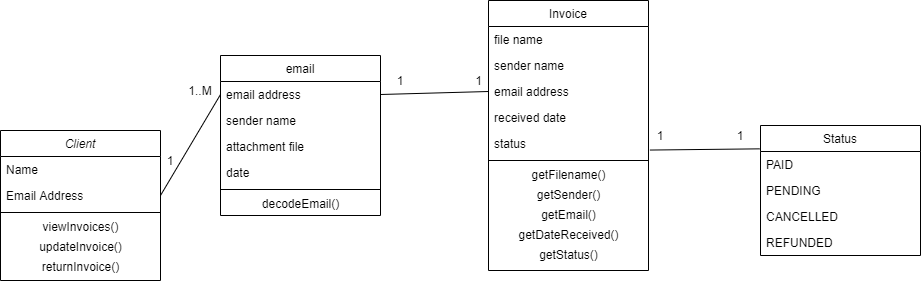

The diagram above was exported from draw.io. Its source (the exported page's mxGraphModel, read from the mxfile embedded in the PNG):
<mxGraphModel dx="824" dy="865" grid="1" gridSize="10" guides="1" tooltips="1" connect="1" arrows="1" fold="1" page="1" pageScale="1" pageWidth="827" pageHeight="1169" math="0" shadow="0">
  <root>
    <mxCell id="WIyWlLk6GJQsqaUBKTNV-0" />
    <mxCell id="WIyWlLk6GJQsqaUBKTNV-1" parent="WIyWlLk6GJQsqaUBKTNV-0" />
    <mxCell id="zkfFHV4jXpPFQw0GAbJ--17" value="Invoice" style="swimlane;fontStyle=0;align=center;verticalAlign=top;childLayout=stackLayout;horizontal=1;startSize=26;horizontalStack=0;resizeParent=1;resizeLast=0;collapsible=1;marginBottom=0;rounded=0;shadow=0;strokeWidth=1;" parent="WIyWlLk6GJQsqaUBKTNV-1" vertex="1">
      <mxGeometry x="508" y="120" width="160" height="270" as="geometry">
        <mxRectangle x="550" y="140" width="160" height="26" as="alternateBounds" />
      </mxGeometry>
    </mxCell>
    <mxCell id="zkfFHV4jXpPFQw0GAbJ--18" value="file name" style="text;align=left;verticalAlign=top;spacingLeft=4;spacingRight=4;overflow=hidden;rotatable=0;points=[[0,0.5],[1,0.5]];portConstraint=eastwest;" parent="zkfFHV4jXpPFQw0GAbJ--17" vertex="1">
      <mxGeometry y="26" width="160" height="26" as="geometry" />
    </mxCell>
    <mxCell id="zkfFHV4jXpPFQw0GAbJ--19" value="sender name" style="text;align=left;verticalAlign=top;spacingLeft=4;spacingRight=4;overflow=hidden;rotatable=0;points=[[0,0.5],[1,0.5]];portConstraint=eastwest;rounded=0;shadow=0;html=0;" parent="zkfFHV4jXpPFQw0GAbJ--17" vertex="1">
      <mxGeometry y="52" width="160" height="26" as="geometry" />
    </mxCell>
    <mxCell id="zkfFHV4jXpPFQw0GAbJ--20" value="email address" style="text;align=left;verticalAlign=top;spacingLeft=4;spacingRight=4;overflow=hidden;rotatable=0;points=[[0,0.5],[1,0.5]];portConstraint=eastwest;rounded=0;shadow=0;html=0;" parent="zkfFHV4jXpPFQw0GAbJ--17" vertex="1">
      <mxGeometry y="78" width="160" height="26" as="geometry" />
    </mxCell>
    <mxCell id="zkfFHV4jXpPFQw0GAbJ--21" value="received date" style="text;align=left;verticalAlign=top;spacingLeft=4;spacingRight=4;overflow=hidden;rotatable=0;points=[[0,0.5],[1,0.5]];portConstraint=eastwest;rounded=0;shadow=0;html=0;" parent="zkfFHV4jXpPFQw0GAbJ--17" vertex="1">
      <mxGeometry y="104" width="160" height="26" as="geometry" />
    </mxCell>
    <mxCell id="zkfFHV4jXpPFQw0GAbJ--22" value="status" style="text;align=left;verticalAlign=top;spacingLeft=4;spacingRight=4;overflow=hidden;rotatable=0;points=[[0,0.5],[1,0.5]];portConstraint=eastwest;rounded=0;shadow=0;html=0;" parent="zkfFHV4jXpPFQw0GAbJ--17" vertex="1">
      <mxGeometry y="130" width="160" height="26" as="geometry" />
    </mxCell>
    <mxCell id="zkfFHV4jXpPFQw0GAbJ--23" value="" style="line;html=1;strokeWidth=1;align=left;verticalAlign=middle;spacingTop=-1;spacingLeft=3;spacingRight=3;rotatable=0;labelPosition=right;points=[];portConstraint=eastwest;" parent="zkfFHV4jXpPFQw0GAbJ--17" vertex="1">
      <mxGeometry y="156" width="160" height="8" as="geometry" />
    </mxCell>
    <mxCell id="zqHVicz2_tBkaz8SQCnV-10" value="getFilename()" style="text;html=1;align=center;verticalAlign=middle;resizable=0;points=[];autosize=1;" vertex="1" parent="zkfFHV4jXpPFQw0GAbJ--17">
      <mxGeometry y="164" width="160" height="20" as="geometry" />
    </mxCell>
    <mxCell id="zqHVicz2_tBkaz8SQCnV-11" value="getSender()" style="text;html=1;align=center;verticalAlign=middle;resizable=0;points=[];autosize=1;" vertex="1" parent="zkfFHV4jXpPFQw0GAbJ--17">
      <mxGeometry y="184" width="160" height="20" as="geometry" />
    </mxCell>
    <mxCell id="zqHVicz2_tBkaz8SQCnV-13" value="getEmail()" style="text;html=1;align=center;verticalAlign=middle;resizable=0;points=[];autosize=1;" vertex="1" parent="zkfFHV4jXpPFQw0GAbJ--17">
      <mxGeometry y="204" width="160" height="20" as="geometry" />
    </mxCell>
    <mxCell id="zqHVicz2_tBkaz8SQCnV-12" value="getDateReceived()" style="text;html=1;align=center;verticalAlign=middle;resizable=0;points=[];autosize=1;" vertex="1" parent="zkfFHV4jXpPFQw0GAbJ--17">
      <mxGeometry y="224" width="160" height="20" as="geometry" />
    </mxCell>
    <mxCell id="zqHVicz2_tBkaz8SQCnV-14" value="getStatus()" style="text;html=1;align=center;verticalAlign=middle;resizable=0;points=[];autosize=1;" vertex="1" parent="zkfFHV4jXpPFQw0GAbJ--17">
      <mxGeometry y="244" width="160" height="20" as="geometry" />
    </mxCell>
    <mxCell id="zqHVicz2_tBkaz8SQCnV-8" value="1" style="text;html=1;strokeColor=none;fillColor=none;align=center;verticalAlign=middle;whiteSpace=wrap;rounded=0;" vertex="1" parent="WIyWlLk6GJQsqaUBKTNV-1">
      <mxGeometry x="170" y="270" width="40" height="20" as="geometry" />
    </mxCell>
    <mxCell id="zqHVicz2_tBkaz8SQCnV-9" value="1..M" style="text;html=1;strokeColor=none;fillColor=none;align=center;verticalAlign=middle;whiteSpace=wrap;rounded=0;" vertex="1" parent="WIyWlLk6GJQsqaUBKTNV-1">
      <mxGeometry x="200" y="200" width="40" height="20" as="geometry" />
    </mxCell>
    <mxCell id="zqHVicz2_tBkaz8SQCnV-29" value="" style="endArrow=none;html=1;exitX=1;exitY=0.5;exitDx=0;exitDy=0;entryX=0;entryY=0.5;entryDx=0;entryDy=0;" edge="1" parent="WIyWlLk6GJQsqaUBKTNV-1" source="zkfFHV4jXpPFQw0GAbJ--14" target="zkfFHV4jXpPFQw0GAbJ--20">
      <mxGeometry width="50" height="50" relative="1" as="geometry">
        <mxPoint x="580" y="320" as="sourcePoint" />
        <mxPoint x="505" y="159" as="targetPoint" />
        <Array as="points" />
      </mxGeometry>
    </mxCell>
    <mxCell id="zqHVicz2_tBkaz8SQCnV-31" value="" style="endArrow=none;html=1;exitX=0;exitY=0.5;exitDx=0;exitDy=0;entryX=1;entryY=0.5;entryDx=0;entryDy=0;" edge="1" parent="WIyWlLk6GJQsqaUBKTNV-1" source="zkfFHV4jXpPFQw0GAbJ--14" target="zkfFHV4jXpPFQw0GAbJ--3">
      <mxGeometry width="50" height="50" relative="1" as="geometry">
        <mxPoint x="370" y="360" as="sourcePoint" />
        <mxPoint x="270" y="240" as="targetPoint" />
      </mxGeometry>
    </mxCell>
    <mxCell id="zqHVicz2_tBkaz8SQCnV-32" value="" style="endArrow=none;html=1;exitX=1.009;exitY=0.752;exitDx=0;exitDy=0;exitPerimeter=0;entryX=-0.006;entryY=-0.102;entryDx=0;entryDy=0;entryPerimeter=0;" edge="1" parent="WIyWlLk6GJQsqaUBKTNV-1" source="zkfFHV4jXpPFQw0GAbJ--22" target="zqHVicz2_tBkaz8SQCnV-23">
      <mxGeometry width="50" height="50" relative="1" as="geometry">
        <mxPoint x="660" y="290" as="sourcePoint" />
        <mxPoint x="710" y="240" as="targetPoint" />
      </mxGeometry>
    </mxCell>
    <mxCell id="zqHVicz2_tBkaz8SQCnV-33" value="1" style="text;html=1;strokeColor=none;fillColor=none;align=center;verticalAlign=middle;whiteSpace=wrap;rounded=0;" vertex="1" parent="WIyWlLk6GJQsqaUBKTNV-1">
      <mxGeometry x="400" y="190" width="40" height="20" as="geometry" />
    </mxCell>
    <mxCell id="zqHVicz2_tBkaz8SQCnV-34" value="1" style="text;html=1;align=center;verticalAlign=middle;resizable=0;points=[];autosize=1;" vertex="1" parent="WIyWlLk6GJQsqaUBKTNV-1">
      <mxGeometry x="488" y="190" width="20" height="20" as="geometry" />
    </mxCell>
    <mxCell id="zqHVicz2_tBkaz8SQCnV-35" value="1" style="text;html=1;strokeColor=none;fillColor=none;align=center;verticalAlign=middle;whiteSpace=wrap;rounded=0;" vertex="1" parent="WIyWlLk6GJQsqaUBKTNV-1">
      <mxGeometry x="660" y="245" width="40" height="20" as="geometry" />
    </mxCell>
    <mxCell id="zqHVicz2_tBkaz8SQCnV-22" value="Status" style="swimlane;fontStyle=0;align=center;verticalAlign=top;childLayout=stackLayout;horizontal=1;startSize=26;horizontalStack=0;resizeParent=1;resizeLast=0;collapsible=1;marginBottom=0;rounded=0;shadow=0;strokeWidth=1;" vertex="1" parent="WIyWlLk6GJQsqaUBKTNV-1">
      <mxGeometry x="780" y="245" width="160" height="130" as="geometry">
        <mxRectangle x="340" y="380" width="170" height="26" as="alternateBounds" />
      </mxGeometry>
    </mxCell>
    <mxCell id="zqHVicz2_tBkaz8SQCnV-23" value="PAID" style="text;align=left;verticalAlign=top;spacingLeft=4;spacingRight=4;overflow=hidden;rotatable=0;points=[[0,0.5],[1,0.5]];portConstraint=eastwest;" vertex="1" parent="zqHVicz2_tBkaz8SQCnV-22">
      <mxGeometry y="26" width="160" height="26" as="geometry" />
    </mxCell>
    <mxCell id="zqHVicz2_tBkaz8SQCnV-24" value="PENDING" style="text;align=left;verticalAlign=top;spacingLeft=4;spacingRight=4;overflow=hidden;rotatable=0;points=[[0,0.5],[1,0.5]];portConstraint=eastwest;" vertex="1" parent="zqHVicz2_tBkaz8SQCnV-22">
      <mxGeometry y="52" width="160" height="26" as="geometry" />
    </mxCell>
    <mxCell id="zqHVicz2_tBkaz8SQCnV-25" value="CANCELLED" style="text;align=left;verticalAlign=top;spacingLeft=4;spacingRight=4;overflow=hidden;rotatable=0;points=[[0,0.5],[1,0.5]];portConstraint=eastwest;" vertex="1" parent="zqHVicz2_tBkaz8SQCnV-22">
      <mxGeometry y="78" width="160" height="26" as="geometry" />
    </mxCell>
    <mxCell id="zqHVicz2_tBkaz8SQCnV-26" value="REFUNDED" style="text;align=left;verticalAlign=top;spacingLeft=4;spacingRight=4;overflow=hidden;rotatable=0;points=[[0,0.5],[1,0.5]];portConstraint=eastwest;" vertex="1" parent="zqHVicz2_tBkaz8SQCnV-22">
      <mxGeometry y="104" width="160" height="26" as="geometry" />
    </mxCell>
    <mxCell id="zqHVicz2_tBkaz8SQCnV-36" value="1" style="text;html=1;strokeColor=none;fillColor=none;align=center;verticalAlign=middle;whiteSpace=wrap;rounded=0;" vertex="1" parent="WIyWlLk6GJQsqaUBKTNV-1">
      <mxGeometry x="740" y="245" width="40" height="20" as="geometry" />
    </mxCell>
    <mxCell id="zkfFHV4jXpPFQw0GAbJ--0" value="Client" style="swimlane;fontStyle=2;align=center;verticalAlign=top;childLayout=stackLayout;horizontal=1;startSize=26;horizontalStack=0;resizeParent=1;resizeLast=0;collapsible=1;marginBottom=0;rounded=0;shadow=0;strokeWidth=1;" parent="WIyWlLk6GJQsqaUBKTNV-1" vertex="1">
      <mxGeometry x="20" y="250" width="160" height="150" as="geometry">
        <mxRectangle x="230" y="140" width="160" height="26" as="alternateBounds" />
      </mxGeometry>
    </mxCell>
    <mxCell id="zkfFHV4jXpPFQw0GAbJ--1" value="Name" style="text;align=left;verticalAlign=top;spacingLeft=4;spacingRight=4;overflow=hidden;rotatable=0;points=[[0,0.5],[1,0.5]];portConstraint=eastwest;" parent="zkfFHV4jXpPFQw0GAbJ--0" vertex="1">
      <mxGeometry y="26" width="160" height="26" as="geometry" />
    </mxCell>
    <mxCell id="zkfFHV4jXpPFQw0GAbJ--3" value="Email Address" style="text;align=left;verticalAlign=top;spacingLeft=4;spacingRight=4;overflow=hidden;rotatable=0;points=[[0,0.5],[1,0.5]];portConstraint=eastwest;rounded=0;shadow=0;html=0;" parent="zkfFHV4jXpPFQw0GAbJ--0" vertex="1">
      <mxGeometry y="52" width="160" height="26" as="geometry" />
    </mxCell>
    <mxCell id="zkfFHV4jXpPFQw0GAbJ--4" value="" style="line;html=1;strokeWidth=1;align=left;verticalAlign=middle;spacingTop=-1;spacingLeft=3;spacingRight=3;rotatable=0;labelPosition=right;points=[];portConstraint=eastwest;" parent="zkfFHV4jXpPFQw0GAbJ--0" vertex="1">
      <mxGeometry y="78" width="160" height="8" as="geometry" />
    </mxCell>
    <mxCell id="zqHVicz2_tBkaz8SQCnV-15" value="viewInvoices()" style="text;html=1;align=center;verticalAlign=middle;resizable=0;points=[];autosize=1;" vertex="1" parent="zkfFHV4jXpPFQw0GAbJ--0">
      <mxGeometry y="86" width="160" height="20" as="geometry" />
    </mxCell>
    <mxCell id="zqHVicz2_tBkaz8SQCnV-17" value="updateInvoice()" style="text;html=1;align=center;verticalAlign=middle;resizable=0;points=[];autosize=1;" vertex="1" parent="zkfFHV4jXpPFQw0GAbJ--0">
      <mxGeometry y="106" width="160" height="20" as="geometry" />
    </mxCell>
    <mxCell id="zqHVicz2_tBkaz8SQCnV-20" value="returnInvoice()" style="text;html=1;align=center;verticalAlign=middle;resizable=0;points=[];autosize=1;" vertex="1" parent="zkfFHV4jXpPFQw0GAbJ--0">
      <mxGeometry y="126" width="160" height="20" as="geometry" />
    </mxCell>
    <mxCell id="zkfFHV4jXpPFQw0GAbJ--13" value="email" style="swimlane;fontStyle=0;align=center;verticalAlign=top;childLayout=stackLayout;horizontal=1;startSize=26;horizontalStack=0;resizeParent=1;resizeLast=0;collapsible=1;marginBottom=0;rounded=0;shadow=0;strokeWidth=1;" parent="WIyWlLk6GJQsqaUBKTNV-1" vertex="1">
      <mxGeometry x="240" y="175" width="160" height="160" as="geometry">
        <mxRectangle x="340" y="380" width="170" height="26" as="alternateBounds" />
      </mxGeometry>
    </mxCell>
    <mxCell id="zkfFHV4jXpPFQw0GAbJ--14" value="email address" style="text;align=left;verticalAlign=top;spacingLeft=4;spacingRight=4;overflow=hidden;rotatable=0;points=[[0,0.5],[1,0.5]];portConstraint=eastwest;" parent="zkfFHV4jXpPFQw0GAbJ--13" vertex="1">
      <mxGeometry y="26" width="160" height="26" as="geometry" />
    </mxCell>
    <mxCell id="zqHVicz2_tBkaz8SQCnV-4" value="sender name" style="text;align=left;verticalAlign=top;spacingLeft=4;spacingRight=4;overflow=hidden;rotatable=0;points=[[0,0.5],[1,0.5]];portConstraint=eastwest;" vertex="1" parent="zkfFHV4jXpPFQw0GAbJ--13">
      <mxGeometry y="52" width="160" height="26" as="geometry" />
    </mxCell>
    <mxCell id="zqHVicz2_tBkaz8SQCnV-3" value="attachment file" style="text;align=left;verticalAlign=top;spacingLeft=4;spacingRight=4;overflow=hidden;rotatable=0;points=[[0,0.5],[1,0.5]];portConstraint=eastwest;" vertex="1" parent="zkfFHV4jXpPFQw0GAbJ--13">
      <mxGeometry y="78" width="160" height="26" as="geometry" />
    </mxCell>
    <mxCell id="zqHVicz2_tBkaz8SQCnV-2" value="date" style="text;align=left;verticalAlign=top;spacingLeft=4;spacingRight=4;overflow=hidden;rotatable=0;points=[[0,0.5],[1,0.5]];portConstraint=eastwest;" vertex="1" parent="zkfFHV4jXpPFQw0GAbJ--13">
      <mxGeometry y="104" width="160" height="26" as="geometry" />
    </mxCell>
    <mxCell id="zkfFHV4jXpPFQw0GAbJ--15" value="" style="line;html=1;strokeWidth=1;align=left;verticalAlign=middle;spacingTop=-1;spacingLeft=3;spacingRight=3;rotatable=0;labelPosition=right;points=[];portConstraint=eastwest;" parent="zkfFHV4jXpPFQw0GAbJ--13" vertex="1">
      <mxGeometry y="130" width="160" height="8" as="geometry" />
    </mxCell>
    <mxCell id="zqHVicz2_tBkaz8SQCnV-16" value="decodeEmail()" style="text;html=1;align=center;verticalAlign=middle;resizable=0;points=[];autosize=1;" vertex="1" parent="zkfFHV4jXpPFQw0GAbJ--13">
      <mxGeometry y="138" width="160" height="20" as="geometry" />
    </mxCell>
  </root>
</mxGraphModel>